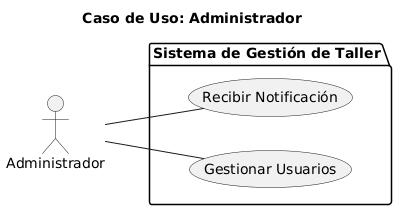

The diagram above was rendered by PlantUML. Its source (embedded in the PNG):
@startuml
title Caso de Uso: Administrador

left to right direction
actor Administrador

package "Sistema de Gestión de Taller" {
    usecase CU1 as "Gestionar Usuarios"
    usecase CU_Notif as "Recibir Notificación"
}

Administrador -- CU1
Administrador -- CU_Notif
@enduml